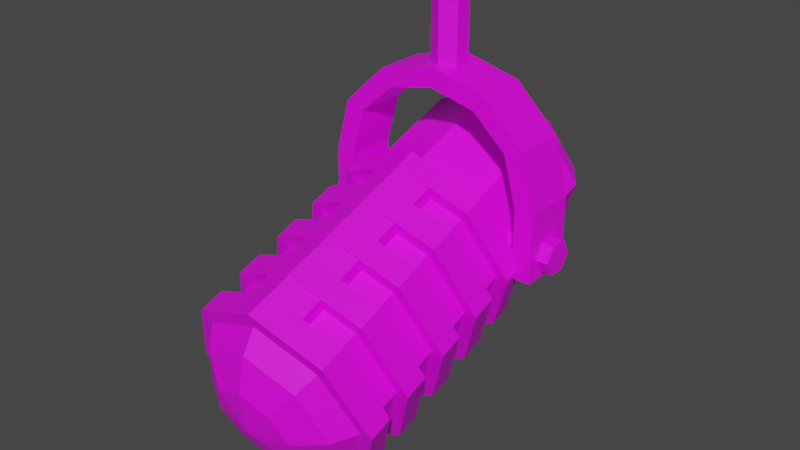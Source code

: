# Source: Microphone.blend  (saved by Blender 3.4.6; exported with 4.5.12 LTS)
import bpy
from mathutils import Matrix  # noqa: F401  (used for matrix-valued properties, if any)

bpy.ops.wm.read_factory_settings(use_empty=True)
scene = bpy.context.scene
scene.name = 'Scene'

# ---- collections
col_collection = bpy.data.collections.new('Collection'); scene.collection.children.link(col_collection)

# ---- images (referenced by path relative to the original .blend; pixels are not part of the script)
import os
ASSET_DIR = os.environ.get("B2B_ASSET_DIR", "")  # directory of the original .blend (textures are referenced by path, not embedded)
HERE = os.path.dirname(os.path.abspath(__file__))  # packed textures are extracted next to this script under _unpacked/

def load_image(name, relpath, width, height, colorspace="sRGB"):
    """Load a texture the original file referenced (path relative to the .blend, or extracted next to this script)."""
    p = next((c for c in (os.path.join(HERE, relpath), os.path.join(ASSET_DIR, relpath)) if relpath and os.path.exists(c)), "")
    if p:
        img = bpy.data.images.load(p, check_existing=True)
        img.name = name
    else:  # same state as the original file: an image datablock whose file is absent (Cycles renders it pink)
        img = bpy.data.images.new(name, width, height)
        img.source = "FILE"
        img.filepath = "//" + (relpath or name)
    img.colorspace_settings.name = colorspace
    return img
img_microphone_psd = load_image('Microphone.psd', 'Microphone.psd', 1024, 1024, 'sRGB')

# ---- materials (node trees are filled in below, after node groups)
mat_material = bpy.data.materials.new('Material')
mat_material.use_transparent_shadow = False

# ---- material node trees
mat_material.use_nodes = True; mat_material.node_tree.nodes.clear()
_N = mat_material.node_tree.nodes; _L = mat_material.node_tree.links
n0 = _N.new('ShaderNodeBsdfPrincipled'); n0.name = 'Principled BSDF'; n0.location = (10, 300)
n0.distribution = 'GGX'
n0.subsurface_method = 'RANDOM_WALK_SKIN'
n0.inputs[3].default_value = 1.45
n0.inputs[27].default_value = (0.0, 0.0, 0.0, 1.0)
n0.inputs[28].default_value = 1.0
n1 = _N.new('ShaderNodeOutputMaterial'); n1.name = 'Material Output'; n1.location = (300, 300)
n2 = _N.new('ShaderNodeTexImage'); n2.name = 'Image Texture'; n2.location = (-280, 280)
n2.image = img_microphone_psd
_L.new(n0.outputs[0], n1.inputs[0])
_L.new(n2.outputs[0], n0.inputs[0])
n1.is_active_output = True

# ---- world
world_world = bpy.data.worlds.new('World'); scene.world = world_world
world_world.use_nodes = True; world_world.node_tree.nodes.clear()
_N = world_world.node_tree.nodes; _L = world_world.node_tree.links
n0 = _N.new('ShaderNodeOutputWorld'); n0.name = 'World Output'; n0.location = (300, 300)
n1 = _N.new('ShaderNodeBackground'); n1.name = 'Background'; n1.location = (10, 300)
n1.inputs[0].default_value = (0.05088, 0.05088, 0.05088, 1.0)
_L.new(n1.outputs[0], n0.inputs[0])
n0.is_active_output = True
world_world.color = (0.05088, 0.05088, 0.05088)
world_world.use_sun_shadow = False
world_world.sun_shadow_jitter_overblur = 0.0

# ---- meshes
me_cylinder_002 = bpy.data.meshes.new('Cylinder.002')
me_cylinder_002.from_pydata([(-4.805e-16, 3.584, -2.255), (3.622e-15, -14.89, -5.692), (3.614, 4.084, -2.995), (3.614, -14.39, -6.432), (5.111, 5.291, -4.783), (5.111, -13.18, -8.219), (3.614, 6.499, -6.57), (3.614, -11.98, -10.01), (-3.508e-15, 6.999, -7.31), (5.941e-16, -11.48, -10.75), (-3.614, 6.499, -6.57), (-3.614, -11.98, -10.01), (-5.111, 5.291, -4.783), (-5.111, -13.18, -8.219), (-3.614, 4.084, -2.995), (-3.614, -14.39, -6.432), (9.331e-16, -2.783, -3.439), (3.614, -2.282, -4.18), (5.111, -1.075, -5.967), (3.614, 0.1322, -7.754), (-2.095e-15, 0.6323, -8.494), (-3.614, 0.1322, -7.754), (-5.111, -1.075, -5.967), (-3.614, -2.282, -4.18), (1.206e-15, -4.011, -3.668), (3.614, -3.511, -4.408), (5.111, -2.304, -6.195), (3.614, -1.096, -7.983), (-1.822e-15, -0.5963, -8.723), (-3.614, -1.096, -7.983), (-5.111, -2.304, -6.195), (-3.614, -3.511, -4.408), (1.491e-15, -5.295, -3.907), (3.614, -4.795, -4.647), (5.111, -3.587, -6.434), (3.614, -2.38, -8.221), (-1.537e-15, -1.88, -8.962), (-3.614, -2.38, -8.221), (-5.111, -3.587, -6.434), (-3.614, -4.795, -4.647), (1.808e-15, -6.723, -4.172), (3.614, -6.223, -4.913), (5.111, -5.016, -6.7), (3.614, -3.809, -8.487), (-1.22e-15, -3.309, -9.227), (-3.614, -3.809, -8.487), (-5.111, -5.016, -6.7), (-3.614, -6.223, -4.913), (2.106e-15, -8.066, -4.422), (3.614, -7.566, -5.162), (5.111, -6.359, -6.95), (3.614, -5.151, -8.737), (-9.215e-16, -4.651, -9.477), (-3.614, -5.151, -8.737), (-5.111, -6.359, -6.95), (-3.614, -7.566, -5.162), (2.409e-15, -9.431, -4.676), (3.614, -8.931, -5.416), (5.111, -7.724, -7.204), (3.614, -6.517, -8.991), (-6.183e-16, -6.017, -9.731), (-3.614, -6.517, -8.991), (-5.111, -7.724, -7.204), (-3.614, -8.931, -5.416), (2.719e-15, -10.82, -4.935), (3.614, -10.32, -5.675), (5.111, -9.118, -7.463), (3.614, -7.91, -9.25), (-3.089e-16, -7.41, -9.99), (-3.614, -7.91, -9.25), (-5.111, -9.118, -7.463), (-3.614, -10.32, -5.675), (3.024e-15, -12.2, -5.191), (3.614, -11.7, -5.931), (5.111, -10.49, -7.719), (3.614, -9.286, -9.506), (-3.326e-18, -8.786, -10.25), (-3.614, -9.286, -9.506), (-5.111, -10.49, -7.719), (-3.614, -11.7, -5.931), (3.317e-15, -13.52, -5.436), (3.614, -13.02, -6.177), (5.111, -11.81, -7.964), (3.614, -10.6, -9.751), (2.893e-16, -10.1, -10.49), (-3.614, -10.6, -9.751), (-5.111, -11.81, -7.964), (-3.614, -13.02, -6.177), (1.481e-08, -15.67, -6.356), (2.955, -15.26, -6.961), (4.179, -14.28, -8.422), (2.955, -13.29, -9.884), (1.481e-08, -12.88, -10.49), (-2.955, -13.29, -9.884), (-4.179, -14.28, -8.422), (-2.955, -15.26, -6.961), (2.433e-08, -16.12, -7.392), (1.746, -15.88, -7.749), (2.469, -15.3, -8.613), (1.746, -14.72, -9.476), (2.433e-08, -14.48, -9.834), (-1.746, -14.72, -9.476), (-2.469, -15.3, -8.613), (-1.746, -15.88, -7.749), (5.288e-13, -15.74, -8.695), (1.14e-05, -15.74, -8.695), (1.613e-05, -15.74, -8.695), (1.14e-05, -15.74, -8.695), (5.288e-13, -15.74, -8.695), (-1.14e-05, -15.74, -8.695), (-1.613e-05, -15.74, -8.695), (-1.14e-05, -15.74, -8.695), (2.543e-09, 5.01, -2.47), (3.003, 5.426, -3.086), (4.248, 6.429, -4.571), (3.003, 7.433, -6.056), (2.543e-09, 7.849, -6.672), (-3.003, 7.433, -6.056), (-4.248, 6.429, -4.571), (-3.003, 5.426, -3.086), (8.406e-08, 7.234, -3.783), (0.8113, 7.346, -3.949), (1.147, 7.617, -4.35), (0.8113, 7.888, -4.751), (8.406e-08, 8.0, -4.918), (-0.8113, 7.888, -4.751), (-1.147, 7.617, -4.35), (-0.8113, 7.346, -3.949), (1.404e-07, 7.781, -4.32), (-2.434e-07, 7.781, -4.32), (-4.024e-07, 7.781, -4.32), (-2.434e-07, 7.781, -4.32), (1.404e-07, 7.781, -4.32), (5.242e-07, 7.781, -4.32), (6.832e-07, 7.781, -4.32), (5.242e-07, 7.781, -4.32), (4.136, -14.59, -6.133), (1.652e-09, -15.18, -5.268), (1.652e-09, -13.8, -5.013), (5.85, -13.18, -8.219), (4.136, -11.78, -10.31), (1.652e-09, -11.19, -11.17), (-4.136, -11.78, -10.31), (-5.85, -13.18, -8.219), (-4.136, -14.59, -6.133), (4.136, -3.713, -4.109), (4.136, -2.485, -3.88), (5.85, -2.304, -6.195), (5.85, -1.075, -5.967), (4.136, -0.8942, -8.282), (4.136, 0.3343, -8.053), (1.652e-09, -0.3104, -9.146), (1.652e-09, 0.9182, -8.918), (-4.136, -0.8942, -8.282), (-4.136, 0.3343, -8.053), (-5.85, -2.304, -6.195), (-5.85, -1.075, -5.967), (-4.136, -3.713, -4.109), (-4.136, -2.485, -3.88), (1.652e-09, -3.068, -3.016), (1.652e-09, -4.297, -3.244), (4.136, -6.425, -4.613), (4.136, -4.997, -4.348), (5.85, -5.016, -6.7), (5.85, -3.587, -6.434), (4.136, -3.606, -8.786), (4.136, -2.178, -8.521), (1.652e-09, -3.023, -9.651), (1.652e-09, -1.594, -9.385), (-4.136, -3.606, -8.786), (-4.136, -2.178, -8.521), (-5.85, -5.016, -6.7), (-5.85, -3.587, -6.434), (-4.136, -6.425, -4.613), (-4.136, -4.997, -4.348), (1.652e-09, -5.581, -3.483), (1.652e-09, -7.009, -3.749), (4.136, -9.133, -5.117), (4.136, -7.768, -4.863), (5.85, -7.724, -7.204), (5.85, -6.359, -6.95), (4.136, -6.314, -9.29), (4.136, -4.949, -9.036), (1.652e-09, -5.731, -10.15), (1.652e-09, -4.365, -9.9), (-4.136, -6.314, -9.29), (-4.136, -4.949, -9.036), (-5.85, -7.724, -7.204), (-5.85, -6.359, -6.95), (-4.136, -9.133, -5.117), (-4.136, -7.768, -4.863), (1.652e-09, -8.352, -3.999), (1.652e-09, -9.717, -4.253), (4.136, -11.9, -5.632), (4.136, -10.53, -5.376), (5.85, -10.49, -7.719), (5.85, -9.118, -7.463), (4.136, -9.084, -9.805), (4.136, -7.708, -9.549), (1.652e-09, -8.5, -10.67), (1.652e-09, -7.124, -10.41), (-4.136, -9.084, -9.805), (-4.136, -7.708, -9.549), (-5.85, -10.49, -7.719), (-5.85, -9.118, -7.463), (-4.136, -11.9, -5.632), (-4.136, -10.53, -5.376), (1.652e-09, -11.11, -4.512), (1.652e-09, -12.49, -4.768), (4.136, -13.22, -5.877), (5.85, -11.81, -7.964), (4.136, -10.4, -10.05), (1.652e-09, -9.818, -10.91), (-4.136, -10.4, -10.05), (-5.85, -11.81, -7.964), (-4.136, -13.22, -5.877), (1.807, 6.749, -6.94), (1.807, -11.73, -10.38), (1.807, 0.3822, -8.124), (1.807, -0.8463, -8.353), (1.807, -2.13, -8.592), (1.807, -3.559, -8.857), (1.807, -4.901, -9.107), (1.807, -6.267, -9.361), (1.807, -7.66, -9.62), (1.807, -9.036, -9.876), (1.807, -10.35, -10.12), (1.477, -13.08, -10.19), (0.8728, -14.6, -9.655), (5.702e-06, -15.74, -8.695), (1.502, 7.641, -6.364), (0.4057, 7.944, -4.835), (-5.15e-08, 7.781, -4.32), (2.068, -11.48, -10.74), (2.068, 0.6263, -8.486), (2.068, -0.6023, -8.714), (2.068, -1.886, -8.953), (2.068, -3.315, -9.219), (2.068, -4.657, -9.468), (2.068, -6.023, -9.722), (2.068, -7.416, -9.981), (2.068, -8.792, -10.24), (2.068, -10.11, -10.48), (-1.807, 6.749, -6.94), (-1.807, -11.73, -10.38), (-1.807, 0.3822, -8.124), (-1.807, -0.8463, -8.353), (-1.807, -2.13, -8.592), (-1.807, -3.559, -8.857), (-1.807, -4.901, -9.107), (-1.807, -6.267, -9.361), (-1.807, -7.66, -9.62), (-1.807, -9.036, -9.876), (-1.807, -10.35, -10.12), (-1.477, -13.08, -10.19), (-0.8728, -14.6, -9.655), (-5.702e-06, -15.74, -8.695), (-1.502, 7.641, -6.364), (-0.4057, 7.944, -4.835), (3.323e-07, 7.781, -4.32), (-2.068, -11.48, -10.74), (-2.068, 0.6263, -8.486), (-2.068, -0.6023, -8.714), (-2.068, -1.886, -8.953), (-2.068, -3.315, -9.219), (-2.068, -4.657, -9.468), (-2.068, -6.023, -9.722), (-2.068, -7.416, -9.981), (-2.068, -8.792, -10.24), (-2.068, -10.11, -10.48), (-1.807, 3.834, -2.625), (-1.807, -14.64, -6.062), (-1.807, -2.532, -3.809), (-1.807, -3.761, -4.038), (-1.807, -5.045, -4.277), (-1.807, -6.473, -4.542), (-1.807, -7.816, -4.792), (-1.807, -9.181, -5.046), (-1.807, -10.57, -5.305), (-1.807, -11.95, -5.561), (-1.807, -13.27, -5.806), (-1.477, -15.47, -6.658), (-0.8728, -16.0, -7.57), (-5.702e-06, -15.74, -8.695), (-1.502, 5.218, -2.778), (-0.4057, 7.29, -3.866), (3.323e-07, 7.781, -4.32), (-2.068, -14.89, -5.7), (-2.068, -2.777, -3.448), (-2.068, -4.005, -3.677), (-2.068, -5.289, -3.915), (-2.068, -6.717, -4.181), (-2.068, -8.06, -4.431), (-2.068, -9.425, -4.685), (-2.068, -10.82, -4.944), (-2.068, -12.2, -5.2), (-2.068, -13.51, -5.445), (1.807, 3.834, -2.625), (1.807, -14.64, -6.062), (1.807, -2.532, -3.809), (1.807, -3.761, -4.038), (1.807, -5.045, -4.277), (1.807, -6.473, -4.542), (1.807, -7.816, -4.792), (1.807, -9.181, -5.046), (1.807, -10.57, -5.305), (1.807, -11.95, -5.561), (1.807, -13.27, -5.806), (1.477, -15.47, -6.658), (0.8728, -16.0, -7.57), (5.702e-06, -15.74, -8.695), (1.502, 5.218, -2.778), (0.4057, 7.29, -3.866), (-5.15e-08, 7.781, -4.32), (2.068, -14.89, -5.7), (2.068, -2.777, -3.448), (2.068, -4.005, -3.677), (2.068, -5.289, -3.915), (2.068, -6.717, -4.181), (2.068, -8.06, -4.431), (2.068, -9.425, -4.685), (2.068, -10.82, -4.944), (2.068, -12.2, -5.2), (2.068, -13.51, -5.445), (-1.777e-15, -1.609, -9.363), (-2.062e-15, -0.3255, -9.124), (-1.807, -3.992, -3.696), (1.446e-15, -4.282, -3.267), (1.807, -0.6152, -8.695), (1.731e-15, -5.566, -3.506), (-1.807, -5.276, -3.935), (1.807, -1.899, -8.934), (-1.162e-15, -4.381, -9.878), (-1.46e-15, -3.038, -9.628), (-1.807, -6.704, -4.2), (2.048e-15, -6.994, -3.771), (1.807, -3.327, -9.199), (2.346e-15, -8.337, -4.021), (-1.807, -8.047, -4.45), (1.807, -4.67, -9.449), (-5.49e-16, -7.139, -10.39), (-8.585e-16, -5.746, -10.13), (-1.807, -9.412, -4.704), (2.65e-15, -9.702, -4.275), (1.807, -6.035, -9.703), (2.959e-15, -11.1, -4.534), (-1.807, -10.81, -4.963), (1.807, -7.429, -9.962), (4.92e-17, -9.833, -10.89), (-2.434e-16, -8.516, -10.65), (-1.807, -12.18, -5.219), (3.265e-15, -12.47, -4.79), (1.807, -8.805, -10.22), (3.557e-15, -13.79, -5.035), (-1.807, -13.5, -5.464), (1.807, -10.12, -10.46), (-1.807, -0.6152, -8.695), (-1.807, -1.899, -8.934), (-1.807, -3.327, -9.199), (-1.807, -4.67, -9.449), (-1.807, -6.035, -9.703), (-1.807, -7.429, -9.962), (-1.807, -8.805, -10.22), (-1.807, -10.12, -10.46), (1.807, -3.992, -3.696), (1.807, -5.276, -3.935), (1.807, -6.704, -4.2), (1.807, -8.047, -4.45), (1.807, -9.412, -4.704), (1.807, -10.81, -4.963), (1.807, -12.18, -5.219), (1.807, -13.5, -5.464), (2.748, -1.544, -1.714), (3.341, -1.544, -1.191), (2.748, 1.544, -1.714), (3.341, 1.544, -1.191), (0.0, 1.544, -1.377), (0.0, 1.544, -0.7683), (0.0, -1.544, -1.377), (0.0, -1.544, -0.7683), (4.787, -1.544, -2.671), (5.888, -1.544, -2.481), (4.787, 1.544, -2.671), (5.888, 1.544, -2.481), (5.573, -1.544, -4.182), (6.732, -1.544, -4.168), (5.573, 1.544, -4.182), (6.732, 1.544, -4.168), (5.573, -1.544, -6.303), (6.732, -1.544, -6.29), (5.573, 1.544, -6.303), (6.732, 1.544, -6.29), (-2.748, -1.544, -1.714), (-3.341, -1.544, -1.191), (-2.748, 1.544, -1.714), (-3.341, 1.544, -1.191), (-4.787, -1.544, -2.671), (-5.888, -1.544, -2.481), (-4.787, 1.544, -2.671), (-5.888, 1.544, -2.481), (-5.573, -1.544, -4.182), (-6.732, -1.544, -4.168), (-5.573, 1.544, -4.182), (-6.732, 1.544, -4.168), (-5.573, -1.544, -6.303), (-6.732, -1.544, -6.29), (-5.573, 1.544, -6.303), (-6.732, 1.544, -6.29), (-7.427, 0.9927, -5.666), (7.427, 0.9927, -5.666), (-7.427, 0.4964, -6.117), (7.427, 0.4964, -6.117), (-7.427, -0.4964, -6.117), (7.427, -0.4964, -6.117), (-7.427, -0.9927, -5.666), (7.427, -0.9927, -5.666), (-7.427, -0.4964, -5.214), (7.427, -0.4964, -5.214), (-7.427, 0.4964, -5.214), (7.427, 0.4964, -5.214), (0.0, 1.0, -1.0), (0.0, 1.0, 1.0), (0.866, 0.5, -1.0), (0.866, 0.5, 1.0), (0.866, -0.5, -1.0), (0.866, -0.5, 1.0), (0.0, -1.0, -1.0), (0.0, -1.0, 1.0), (-0.866, -0.5, -1.0), (-0.866, -0.5, 1.0), (-0.866, 0.5, -1.0), (-0.866, 0.5, 1.0)], [], [(303, 48, 191, 319), (71, 70, 204, 206), (29, 30, 155, 153), (50, 49, 178, 180), (278, 71, 206, 294), (271, 1, 137, 287), (7, 5, 90, 91), (30, 31, 157, 155), (51, 50, 180, 182), (216, 8, 116, 230), (270, 272, 16, 0), (12, 22, 23, 14), (10, 21, 22, 12), (243, 245, 21, 10), (216, 218, 20, 8), (4, 18, 19, 6), (2, 17, 18, 4), (297, 299, 17, 2), (273, 24, 160, 289), (222, 51, 182, 238), (249, 52, 184, 265), (13, 15, 144, 143), (306, 73, 193, 322), (54, 53, 186, 188), (73, 74, 195, 193), (301, 32, 175, 317), (278, 64, 345, 346), (30, 38, 39, 31), (29, 37, 38, 30), (246, 247, 37, 29), (222, 52, 332, 339), (26, 34, 35, 27), (25, 33, 34, 26), (300, 301, 33, 25), (55, 54, 188, 190), (74, 75, 197, 195), (34, 33, 162, 164), (276, 55, 190, 292), (11, 13, 143, 142), (225, 76, 199, 241), (35, 34, 164, 166), (252, 77, 201, 268), (56, 277, 342, 343), (46, 54, 55, 47), (45, 53, 54, 46), (248, 249, 53, 45), (84, 253, 363, 348), (42, 50, 51, 43), (41, 49, 50, 42), (302, 303, 49, 41), (220, 35, 166, 236), (77, 78, 203, 201), (247, 36, 168, 263), (304, 57, 177, 320), (244, 11, 142, 260), (78, 79, 205, 203), (38, 37, 170, 172), (57, 58, 179, 177), (247, 246, 356, 357), (62, 70, 71, 63), (61, 69, 70, 62), (250, 251, 69, 61), (219, 220, 331, 328), (58, 66, 67, 59), (57, 65, 66, 58), (304, 305, 65, 57), (279, 72, 208, 295), (299, 16, 159, 315), (39, 38, 172, 174), (58, 59, 181, 179), (18, 17, 146, 148), (274, 39, 174, 290), (223, 60, 183, 239), (217, 9, 141, 233), (252, 76, 349, 362), (78, 86, 87, 79), (77, 85, 86, 78), (252, 253, 85, 77), (44, 221, 336, 333), (74, 82, 83, 75), (73, 81, 82, 74), (306, 307, 81, 73), (281, 95, 103, 282), (13, 11, 93, 94), (217, 7, 91, 227), (15, 13, 94, 95), (5, 3, 89, 90), (244, 9, 92, 254), (271, 15, 95, 281), (298, 1, 88, 308), (255, 100, 108, 256), (94, 93, 101, 102), (227, 91, 99, 228), (90, 89, 97, 98), (95, 94, 102, 103), (254, 92, 100, 255), (91, 90, 98, 99), (308, 88, 96, 309), (105, 310, 104, 283, 111, 110, 109, 256, 108, 229, 107, 106), (99, 98, 106, 107), (309, 96, 104, 310), (282, 103, 111, 283), (102, 101, 109, 110), (228, 99, 107, 229), (98, 97, 105, 106), (103, 102, 110, 111), (230, 116, 124, 231), (12, 14, 119, 118), (2, 4, 114, 113), (243, 10, 117, 257), (270, 0, 112, 284), (297, 2, 113, 311), (4, 6, 115, 114), (10, 12, 118, 117), (285, 120, 128, 286), (113, 114, 122, 121), (118, 119, 127, 126), (257, 117, 125, 258), (114, 115, 123, 122), (311, 113, 121, 312), (284, 112, 120, 285), (117, 118, 126, 125), (128, 313, 129, 130, 131, 232, 132, 259, 133, 134, 135, 286), (125, 126, 134, 133), (231, 124, 132, 232), (121, 122, 130, 129), (126, 127, 135, 134), (258, 125, 133, 259), (122, 123, 131, 130), (312, 121, 129, 313), (323, 314, 136, 209), (209, 136, 139, 210), (210, 139, 140, 211), (242, 233, 141, 212), (269, 260, 142, 213), (213, 142, 143, 214), (214, 143, 144, 215), (296, 287, 137, 138), (288, 289, 160, 159), (156, 155, 157, 158), (154, 153, 155, 156), (261, 262, 153, 154), (234, 235, 151, 152), (148, 147, 149, 150), (146, 145, 147, 148), (315, 316, 145, 146), (290, 291, 176, 175), (172, 171, 173, 174), (170, 169, 171, 172), (263, 264, 169, 170), (236, 237, 167, 168), (164, 163, 165, 166), (162, 161, 163, 164), (317, 318, 161, 162), (292, 293, 192, 191), (188, 187, 189, 190), (186, 185, 187, 188), (265, 266, 185, 186), (238, 239, 183, 184), (180, 179, 181, 182), (178, 177, 179, 180), (319, 320, 177, 178), (294, 295, 208, 207), (204, 203, 205, 206), (202, 201, 203, 204), (267, 268, 201, 202), (240, 241, 199, 200), (196, 195, 197, 198), (194, 193, 195, 196), (321, 322, 193, 194), (246, 29, 153, 262), (70, 69, 202, 204), (219, 28, 151, 235), (251, 68, 200, 267), (26, 27, 149, 147), (224, 67, 198, 240), (298, 3, 136, 314), (275, 40, 176, 291), (25, 26, 147, 145), (67, 66, 196, 198), (46, 47, 173, 171), (300, 25, 145, 316), (280, 87, 215, 296), (66, 65, 194, 196), (45, 46, 171, 169), (87, 86, 214, 215), (305, 64, 207, 321), (248, 45, 169, 264), (86, 85, 213, 214), (3, 5, 139, 136), (221, 44, 167, 237), (253, 84, 212, 269), (272, 23, 158, 288), (42, 43, 165, 163), (226, 83, 211, 242), (23, 22, 156, 158), (277, 56, 192, 293), (41, 42, 163, 161), (83, 82, 210, 211), (22, 21, 154, 156), (5, 7, 140, 139), (62, 63, 189, 187), (302, 41, 161, 318), (82, 81, 209, 210), (245, 20, 152, 261), (61, 62, 187, 185), (307, 80, 138, 323), (218, 19, 150, 234), (250, 61, 185, 266), (19, 18, 148, 150), (20, 218, 234, 152), (84, 226, 242, 212), (43, 221, 237, 165), (68, 224, 240, 200), (27, 219, 235, 149), (198, 197, 241, 240), (182, 181, 239, 238), (166, 165, 237, 236), (150, 149, 235, 234), (211, 140, 233, 242), (123, 231, 232, 131), (115, 230, 231, 123), (100, 228, 229, 108), (92, 227, 228, 100), (9, 217, 227, 92), (75, 83, 226, 225), (7, 217, 233, 140), (59, 223, 239, 181), (59, 67, 224, 223), (36, 220, 236, 168), (43, 51, 222, 221), (75, 225, 241, 197), (27, 35, 220, 219), (52, 222, 238, 184), (6, 19, 218, 216), (6, 216, 230, 115), (60, 250, 266, 183), (21, 245, 261, 154), (85, 253, 269, 213), (44, 248, 264, 167), (69, 251, 267, 202), (28, 246, 262, 151), (200, 199, 268, 267), (184, 183, 266, 265), (168, 167, 264, 263), (152, 151, 262, 261), (212, 141, 260, 269), (124, 258, 259, 132), (116, 257, 258, 124), (8, 243, 257, 116), (93, 254, 255, 101), (101, 255, 256, 109), (11, 244, 254, 93), (80, 307, 371, 353), (226, 84, 348, 355), (9, 244, 260, 141), (37, 247, 263, 170), (68, 251, 361, 340), (76, 252, 268, 199), (249, 248, 358, 359), (53, 249, 265, 186), (8, 20, 245, 243), (63, 277, 293, 189), (16, 272, 288, 159), (80, 280, 296, 138), (47, 275, 291, 173), (206, 205, 295, 294), (190, 189, 293, 292), (174, 173, 291, 290), (158, 157, 289, 288), (215, 144, 287, 296), (119, 284, 285, 127), (127, 285, 286, 135), (14, 270, 284, 119), (96, 282, 283, 104), (1, 271, 281, 88), (88, 281, 282, 96), (79, 87, 280, 279), (32, 274, 290, 175), (79, 279, 295, 205), (63, 71, 278, 277), (47, 55, 276, 275), (48, 276, 292, 191), (31, 39, 274, 273), (31, 273, 289, 157), (14, 23, 272, 270), (15, 271, 287, 144), (64, 278, 294, 207), (81, 307, 323, 209), (40, 302, 318, 176), (65, 305, 321, 194), (24, 300, 316, 160), (1, 298, 314, 137), (207, 208, 322, 321), (191, 192, 320, 319), (175, 176, 318, 317), (159, 160, 316, 315), (138, 137, 314, 323), (120, 312, 313, 128), (112, 311, 312, 120), (0, 297, 311, 112), (97, 309, 310, 105), (89, 308, 309, 97), (3, 298, 308, 89), (306, 72, 351, 370), (17, 299, 315, 146), (276, 48, 337, 338), (56, 304, 320, 192), (221, 222, 339, 336), (273, 274, 330, 326), (33, 301, 317, 162), (72, 306, 322, 208), (0, 16, 299, 297), (49, 303, 319, 178), (326, 330, 329, 327), (328, 331, 324, 325), (334, 338, 337, 335), (336, 339, 332, 333), (342, 346, 345, 343), (344, 347, 340, 341), (350, 354, 353, 351), (352, 355, 348, 349), (349, 348, 363, 362), (341, 340, 361, 360), (333, 332, 359, 358), (325, 324, 357, 356), (351, 353, 371, 370), (343, 345, 369, 368), (335, 337, 367, 366), (327, 329, 365, 364), (24, 273, 326, 327), (60, 223, 344, 341), (279, 280, 354, 350), (307, 306, 370, 371), (300, 24, 327, 364), (72, 279, 350, 351), (225, 226, 355, 352), (274, 32, 329, 330), (32, 301, 365, 329), (246, 28, 325, 356), (224, 68, 340, 347), (305, 304, 368, 369), (302, 40, 335, 366), (253, 252, 362, 363), (28, 219, 328, 325), (36, 247, 357, 324), (277, 278, 346, 342), (280, 80, 353, 354), (48, 303, 367, 337), (251, 250, 360, 361), (248, 44, 333, 358), (40, 275, 334, 335), (275, 276, 338, 334), (223, 224, 347, 344), (303, 302, 366, 367), (304, 56, 343, 368), (52, 249, 359, 332), (76, 225, 352, 349), (220, 36, 324, 331), (301, 300, 364, 365), (64, 305, 369, 345), (250, 60, 341, 360), (376, 377, 375, 374), (375, 373, 381, 383), (376, 374, 372, 378), (375, 377, 379, 373), (372, 373, 379, 378), (383, 381, 385, 387), (374, 375, 383, 382), (373, 372, 380, 381), (372, 374, 382, 380), (385, 384, 388, 389), (382, 383, 387, 386), (381, 380, 384, 385), (380, 382, 386, 384), (390, 391, 389, 388), (384, 386, 390, 388), (387, 385, 389, 391), (386, 387, 391, 390), (376, 394, 395, 377), (395, 399, 397, 393), (376, 378, 392, 394), (395, 393, 379, 377), (392, 378, 379, 393), (399, 403, 401, 397), (394, 398, 399, 395), (393, 397, 396, 392), (392, 396, 398, 394), (401, 405, 404, 400), (398, 402, 403, 399), (397, 401, 400, 396), (396, 400, 402, 398), (406, 404, 405, 407), (400, 404, 406, 402), (403, 407, 405, 401), (402, 406, 407, 403), (408, 409, 411, 410), (410, 411, 413, 412), (412, 413, 415, 414), (414, 415, 417, 416), (411, 409, 419, 417, 415, 413), (416, 417, 419, 418), (418, 419, 409, 408), (408, 410, 412, 414, 416, 418), (420, 421, 423, 422), (422, 423, 425, 424), (424, 425, 427, 426), (426, 427, 429, 428), (423, 421, 431, 429, 427, 425), (428, 429, 431, 430), (430, 431, 421, 420), (420, 422, 424, 426, 428, 430)])
_uv = me_cylinder_002.uv_layers.new(name='UVMap')
_uv.uv.foreach_set('vector', [0.3168, 0.8771, 0.3162, 0.8788, 0.3155, 0.8807, 0.3162, 0.8787, 0.3107, 0.873, 0.3136, 0.8648, 0.3136, 0.8648, 0.3102, 0.8744, 0.333, 0.8624, 0.3301, 0.8706, 0.3301, 0.8706, 0.3335, 0.861, 0.3203, 0.8671, 0.3174, 0.8754, 0.3169, 0.8767, 0.3203, 0.8671, 0.3101, 0.8747, 0.3107, 0.873, 0.3102, 0.8744, 0.3095, 0.8764, 0.3003, 0.8712, 0.2997, 0.8729, 0.299, 0.8749, 0.2997, 0.8729, 0.3283, 0.6842, 0.325, 0.6935, 0.322, 0.6924, 0.3247, 0.6848, 0.3301, 0.8706, 0.3272, 0.8788, 0.3267, 0.8802, 0.3301, 0.8706, 0.3232, 0.8589, 0.3203, 0.8671, 0.3203, 0.8671, 0.3237, 0.8575, 0.3425, 0.6934, 0.3434, 0.6908, 0.3465, 0.6953, 0.3458, 0.6974, 0.3317, 0.7237, 0.3082, 0.7154, 0.3073, 0.718, 0.3308, 0.7263, 0.3371, 0.7085, 0.3136, 0.7002, 0.3092, 0.7128, 0.3326, 0.7211, 0.3415, 0.696, 0.3181, 0.6877, 0.3136, 0.7002, 0.3371, 0.7085, 0.3425, 0.6934, 0.319, 0.6851, 0.3181, 0.6877, 0.3415, 0.696, 0.3425, 0.6934, 0.319, 0.6851, 0.3199, 0.6825, 0.3434, 0.6908, 0.3371, 0.7085, 0.3136, 0.7002, 0.3181, 0.6877, 0.3415, 0.696, 0.3326, 0.7211, 0.3092, 0.7128, 0.3136, 0.7002, 0.3371, 0.7085, 0.3317, 0.7237, 0.3082, 0.7154, 0.3092, 0.7128, 0.3326, 0.7211, 0.3266, 0.8805, 0.326, 0.8822, 0.3253, 0.8842, 0.326, 0.8822, 0.3238, 0.8572, 0.3232, 0.8589, 0.3237, 0.8575, 0.3244, 0.8555, 0.3238, 0.8572, 0.3244, 0.8555, 0.3251, 0.8535, 0.3244, 0.8555, 0.3038, 0.8613, 0.3009, 0.8695, 0.3004, 0.8709, 0.3038, 0.8613, 0.3068, 0.8735, 0.3074, 0.8718, 0.3069, 0.8732, 0.3062, 0.8752, 0.3203, 0.8671, 0.3232, 0.8589, 0.3237, 0.8575, 0.3203, 0.8671, 0.3074, 0.8718, 0.3103, 0.8636, 0.3103, 0.8636, 0.3069, 0.8732, 0.3235, 0.8794, 0.3229, 0.8811, 0.3222, 0.8831, 0.3229, 0.8811, 0.3101, 0.8747, 0.3095, 0.8764, 0.3089, 0.8782, 0.3096, 0.8763, 0.1744, 0.891, 0.171, 0.8898, 0.1678, 0.8988, 0.1712, 0.9, 0.1776, 0.8819, 0.1742, 0.8807, 0.171, 0.8898, 0.1744, 0.891, 0.1783, 0.88, 0.1749, 0.8788, 0.1742, 0.8807, 0.1776, 0.8819, 0.3238, 0.8572, 0.3244, 0.8555, 0.3251, 0.8536, 0.3244, 0.8556, 0.1744, 0.891, 0.171, 0.8898, 0.1742, 0.8807, 0.1776, 0.8819, 0.1712, 0.9, 0.1678, 0.8988, 0.171, 0.8898, 0.1744, 0.891, 0.1705, 0.9019, 0.1671, 0.9007, 0.1678, 0.8988, 0.1712, 0.9, 0.3174, 0.8754, 0.3203, 0.8671, 0.3203, 0.8671, 0.3169, 0.8767, 0.3103, 0.8636, 0.3132, 0.8553, 0.3137, 0.854, 0.3103, 0.8636, 0.327, 0.8695, 0.3241, 0.8777, 0.3236, 0.8791, 0.327, 0.8695, 0.3168, 0.8771, 0.3174, 0.8754, 0.3169, 0.8767, 0.3162, 0.8787, 0.3067, 0.853, 0.3038, 0.8613, 0.3038, 0.8613, 0.3072, 0.8517, 0.3138, 0.8536, 0.3144, 0.8519, 0.3151, 0.85, 0.3144, 0.852, 0.3299, 0.8613, 0.327, 0.8695, 0.327, 0.8695, 0.3304, 0.8599, 0.3138, 0.8536, 0.3132, 0.8553, 0.3137, 0.854, 0.3144, 0.852, 0.3129, 0.8776, 0.3135, 0.8759, 0.3129, 0.8775, 0.3122, 0.8794, 0.1672, 0.8884, 0.1636, 0.8871, 0.1604, 0.8962, 0.164, 0.8975, 0.1704, 0.8793, 0.1668, 0.8781, 0.1636, 0.8871, 0.1672, 0.8884, 0.1711, 0.8775, 0.1675, 0.8762, 0.1668, 0.8781, 0.1704, 0.8793, 0.3113, 0.8508, 0.3107, 0.8525, 0.3112, 0.8509, 0.3119, 0.849, 0.1672, 0.8884, 0.1636, 0.8871, 0.1668, 0.8781, 0.1704, 0.8793, 0.164, 0.8975, 0.1604, 0.8962, 0.1636, 0.8871, 0.1672, 0.8884, 0.1633, 0.8993, 0.1597, 0.8981, 0.1604, 0.8962, 0.164, 0.8975, 0.3305, 0.8596, 0.3299, 0.8613, 0.3304, 0.8599, 0.3311, 0.8579, 0.3132, 0.8553, 0.3103, 0.8636, 0.3103, 0.8636, 0.3137, 0.854, 0.3305, 0.8596, 0.3311, 0.8578, 0.3318, 0.8559, 0.3311, 0.8579, 0.3135, 0.8759, 0.3141, 0.8742, 0.3136, 0.8756, 0.3129, 0.8776, 0.3073, 0.8513, 0.3067, 0.853, 0.3072, 0.8517, 0.3079, 0.8497, 0.3103, 0.8636, 0.3074, 0.8718, 0.3069, 0.8732, 0.3103, 0.8636, 0.327, 0.8695, 0.3299, 0.8613, 0.3304, 0.8599, 0.327, 0.8695, 0.3141, 0.8742, 0.317, 0.8659, 0.317, 0.8659, 0.3136, 0.8756, 0.3305, 0.8596, 0.3336, 0.8607, 0.3342, 0.8591, 0.3311, 0.858, 0.16, 0.8858, 0.1563, 0.8845, 0.1531, 0.8936, 0.1568, 0.8949, 0.1632, 0.8768, 0.1595, 0.8755, 0.1563, 0.8845, 0.16, 0.8858, 0.1639, 0.8749, 0.1602, 0.8736, 0.1595, 0.8755, 0.1632, 0.8768, 0.3336, 0.8607, 0.3305, 0.8596, 0.3311, 0.858, 0.3342, 0.8591, 0.16, 0.8858, 0.1563, 0.8845, 0.1595, 0.8755, 0.1632, 0.8768, 0.1568, 0.8949, 0.1531, 0.8936, 0.1563, 0.8845, 0.16, 0.8858, 0.1561, 0.8968, 0.1524, 0.8955, 0.1531, 0.8936, 0.1568, 0.8949, 0.3068, 0.8735, 0.3062, 0.8752, 0.3055, 0.8772, 0.3062, 0.8752, 0.3296, 0.8816, 0.329, 0.8833, 0.3283, 0.8852, 0.329, 0.8833, 0.3241, 0.8777, 0.327, 0.8695, 0.327, 0.8695, 0.3236, 0.8791, 0.317, 0.8659, 0.3199, 0.8577, 0.3204, 0.8563, 0.317, 0.8659, 0.3331, 0.8716, 0.3302, 0.8799, 0.3297, 0.8813, 0.3331, 0.8716, 0.3235, 0.8794, 0.3241, 0.8777, 0.3236, 0.8791, 0.3229, 0.8811, 0.3205, 0.856, 0.3211, 0.8543, 0.3218, 0.8524, 0.3211, 0.8543, 0.3073, 0.8513, 0.3079, 0.8496, 0.3086, 0.8477, 0.3079, 0.8497, 0.3138, 0.8536, 0.3144, 0.8519, 0.3151, 0.8501, 0.3144, 0.8521, 0.1526, 0.8832, 0.1491, 0.882, 0.1459, 0.8911, 0.1494, 0.8923, 0.1558, 0.8742, 0.1523, 0.8729, 0.1491, 0.882, 0.1526, 0.8832, 0.1565, 0.8723, 0.153, 0.871, 0.1523, 0.8729, 0.1558, 0.8742, 0.3277, 0.8566, 0.3271, 0.8583, 0.3276, 0.8568, 0.3283, 0.8548, 0.1526, 0.8832, 0.1491, 0.882, 0.1523, 0.8729, 0.1558, 0.8742, 0.1494, 0.8923, 0.1459, 0.8911, 0.1491, 0.882, 0.1526, 0.8832, 0.1487, 0.8942, 0.1452, 0.8929, 0.1459, 0.8911, 0.1494, 0.8923, 0.3188, 0.7016, 0.3194, 0.7, 0.3177, 0.6959, 0.3173, 0.6968, 0.325, 0.6935, 0.3283, 0.6842, 0.3247, 0.6848, 0.322, 0.6924, 0.329, 0.6823, 0.3283, 0.6842, 0.3247, 0.6848, 0.3253, 0.6832, 0.3217, 0.7027, 0.325, 0.6935, 0.322, 0.6924, 0.3194, 0.7, 0.325, 0.6935, 0.3217, 0.7027, 0.3194, 0.7, 0.322, 0.6924, 0.329, 0.6823, 0.3297, 0.6803, 0.3258, 0.6817, 0.3253, 0.6832, 0.321, 0.7046, 0.3217, 0.7027, 0.3194, 0.7, 0.3188, 0.7016, 0.321, 0.7046, 0.3204, 0.7066, 0.3182, 0.7031, 0.3188, 0.7016, 0.3212, 0.686, 0.3215, 0.6851, 0.318, 0.691, 0.318, 0.691, 0.322, 0.6924, 0.3247, 0.6848, 0.3208, 0.6869, 0.3193, 0.6914, 0.3253, 0.6832, 0.3247, 0.6848, 0.3208, 0.6869, 0.3212, 0.686, 0.322, 0.6924, 0.3194, 0.7, 0.3177, 0.6959, 0.3193, 0.6914, 0.3194, 0.7, 0.322, 0.6924, 0.3193, 0.6914, 0.3177, 0.6959, 0.3253, 0.6832, 0.3258, 0.6817, 0.3215, 0.6851, 0.3212, 0.686, 0.3247, 0.6848, 0.322, 0.6924, 0.3193, 0.6914, 0.3208, 0.6869, 0.3188, 0.7016, 0.3182, 0.7031, 0.317, 0.6977, 0.3173, 0.6968, 0.318, 0.691, 0.318, 0.691, 0.318, 0.691, 0.318, 0.691, 0.318, 0.691, 0.318, 0.691, 0.318, 0.691, 0.318, 0.691, 0.318, 0.691, 0.318, 0.691, 0.318, 0.691, 0.318, 0.691, 0.3208, 0.6869, 0.3193, 0.6914, 0.318, 0.691, 0.318, 0.691, 0.3173, 0.6968, 0.317, 0.6977, 0.318, 0.691, 0.318, 0.691, 0.3173, 0.6968, 0.3177, 0.6959, 0.318, 0.691, 0.318, 0.691, 0.3193, 0.6914, 0.3208, 0.6869, 0.318, 0.691, 0.318, 0.691, 0.3212, 0.686, 0.3208, 0.6869, 0.318, 0.691, 0.318, 0.691, 0.3193, 0.6914, 0.3177, 0.6959, 0.318, 0.691, 0.318, 0.691, 0.3177, 0.6959, 0.3193, 0.6914, 0.318, 0.691, 0.318, 0.691, 0.5, 0.6796, 0.5014, 0.6754, 0.5025, 0.6992, 0.5021, 0.7003, 0.3371, 0.7085, 0.3326, 0.7211, 0.3376, 0.7205, 0.3413, 0.71, 0.3326, 0.7211, 0.3371, 0.7085, 0.3413, 0.71, 0.3376, 0.7205, 0.3425, 0.6934, 0.3415, 0.696, 0.345, 0.6996, 0.3458, 0.6974, 0.3317, 0.7237, 0.3308, 0.7263, 0.3361, 0.7248, 0.3368, 0.7226, 0.3317, 0.7237, 0.3326, 0.7211, 0.3376, 0.7205, 0.3368, 0.7226, 0.3371, 0.7085, 0.3415, 0.696, 0.345, 0.6996, 0.3413, 0.71, 0.3415, 0.696, 0.3371, 0.7085, 0.3413, 0.71, 0.345, 0.6996, 0.4975, 0.7134, 0.4971, 0.7146, 0.501, 0.7073, 0.501, 0.7073, 0.4842, 0.724, 0.4914, 0.7039, 0.4998, 0.7069, 0.4979, 0.7123, 0.4914, 0.7039, 0.4842, 0.724, 0.4979, 0.7123, 0.4998, 0.7069, 0.5, 0.6796, 0.4985, 0.6838, 0.5017, 0.7015, 0.5021, 0.7003, 0.4914, 0.7039, 0.4985, 0.6838, 0.5017, 0.7015, 0.4998, 0.7069, 0.4828, 0.7282, 0.4842, 0.724, 0.4979, 0.7123, 0.4975, 0.7134, 0.4828, 0.7282, 0.4813, 0.7324, 0.4971, 0.7146, 0.4975, 0.7134, 0.4985, 0.6838, 0.4914, 0.7039, 0.4998, 0.7069, 0.5017, 0.7015, 0.501, 0.7073, 0.501, 0.7073, 0.501, 0.7073, 0.501, 0.7073, 0.501, 0.7073, 0.501, 0.7073, 0.501, 0.7073, 0.501, 0.7073, 0.501, 0.7073, 0.501, 0.7073, 0.501, 0.7073, 0.501, 0.7073, 0.5017, 0.7015, 0.4998, 0.7069, 0.501, 0.7073, 0.501, 0.7073, 0.5021, 0.7003, 0.5025, 0.6992, 0.501, 0.7073, 0.501, 0.7073, 0.4979, 0.7123, 0.4998, 0.7069, 0.501, 0.7073, 0.501, 0.7073, 0.4998, 0.7069, 0.4979, 0.7123, 0.501, 0.7073, 0.501, 0.7073, 0.5021, 0.7003, 0.5017, 0.7015, 0.501, 0.7073, 0.501, 0.7073, 0.4998, 0.7069, 0.5017, 0.7015, 0.501, 0.7073, 0.501, 0.7073, 0.4975, 0.7134, 0.4979, 0.7123, 0.501, 0.7073, 0.501, 0.7073, 0.303, 0.8741, 0.2997, 0.8729, 0.3004, 0.8709, 0.3037, 0.8721, 0.3037, 0.8721, 0.3004, 0.8709, 0.3038, 0.8613, 0.3071, 0.8624, 0.3071, 0.8624, 0.3038, 0.8613, 0.3072, 0.8517, 0.3105, 0.8528, 0.3112, 0.8508, 0.3079, 0.8497, 0.3086, 0.8477, 0.312, 0.8488, 0.3112, 0.8508, 0.3079, 0.8497, 0.3072, 0.8517, 0.3105, 0.8528, 0.3105, 0.8528, 0.3072, 0.8517, 0.3038, 0.8613, 0.3071, 0.8624, 0.3071, 0.8624, 0.3038, 0.8613, 0.3004, 0.8709, 0.3037, 0.8721, 0.303, 0.8741, 0.2997, 0.8729, 0.299, 0.8749, 0.3023, 0.876, 0.329, 0.8833, 0.326, 0.8822, 0.3253, 0.8842, 0.3283, 0.8852, 0.3331, 0.8716, 0.3301, 0.8706, 0.3267, 0.8802, 0.3297, 0.8813, 0.3365, 0.862, 0.3335, 0.861, 0.3301, 0.8706, 0.3331, 0.8716, 0.3372, 0.86, 0.3342, 0.859, 0.3335, 0.861, 0.3365, 0.862, 0.3372, 0.86, 0.3342, 0.859, 0.3349, 0.857, 0.3379, 0.8581, 0.3331, 0.8716, 0.3301, 0.8706, 0.3335, 0.861, 0.3365, 0.862, 0.3297, 0.8813, 0.3267, 0.8802, 0.3301, 0.8706, 0.3331, 0.8716, 0.329, 0.8833, 0.326, 0.8822, 0.3267, 0.8802, 0.3297, 0.8813, 0.3229, 0.8811, 0.3195, 0.8799, 0.3187, 0.8819, 0.3222, 0.8831, 0.327, 0.8695, 0.3236, 0.8683, 0.3202, 0.8779, 0.3236, 0.8791, 0.3304, 0.8599, 0.327, 0.8587, 0.3236, 0.8683, 0.327, 0.8695, 0.3311, 0.8579, 0.3277, 0.8567, 0.327, 0.8587, 0.3304, 0.8599, 0.3311, 0.8579, 0.3277, 0.8567, 0.3284, 0.8547, 0.3318, 0.8559, 0.327, 0.8695, 0.3236, 0.8683, 0.327, 0.8587, 0.3304, 0.8599, 0.3236, 0.8791, 0.3202, 0.8779, 0.3236, 0.8683, 0.327, 0.8695, 0.3229, 0.8811, 0.3195, 0.8799, 0.3202, 0.8779, 0.3236, 0.8791, 0.3162, 0.8787, 0.3129, 0.8776, 0.3122, 0.8795, 0.3155, 0.8807, 0.3203, 0.8671, 0.317, 0.8659, 0.3136, 0.8756, 0.3169, 0.8767, 0.3237, 0.8575, 0.3204, 0.8563, 0.317, 0.8659, 0.3203, 0.8671, 0.3244, 0.8555, 0.3211, 0.8543, 0.3204, 0.8563, 0.3237, 0.8575, 0.3244, 0.8555, 0.3211, 0.8543, 0.3218, 0.8524, 0.3251, 0.8535, 0.3203, 0.8671, 0.317, 0.8659, 0.3204, 0.8563, 0.3237, 0.8575, 0.3169, 0.8767, 0.3136, 0.8756, 0.317, 0.8659, 0.3203, 0.8671, 0.3162, 0.8787, 0.3129, 0.8776, 0.3136, 0.8756, 0.3169, 0.8767, 0.3095, 0.8764, 0.3062, 0.8752, 0.3055, 0.8772, 0.3088, 0.8784, 0.3136, 0.8648, 0.3103, 0.8636, 0.3069, 0.8732, 0.3102, 0.8744, 0.3171, 0.8551, 0.3137, 0.854, 0.3103, 0.8636, 0.3136, 0.8648, 0.3178, 0.8531, 0.3144, 0.852, 0.3137, 0.854, 0.3171, 0.8551, 0.3178, 0.8531, 0.3144, 0.852, 0.3151, 0.85, 0.3185, 0.8512, 0.3136, 0.8648, 0.3103, 0.8636, 0.3137, 0.854, 0.3171, 0.8551, 0.3102, 0.8744, 0.3069, 0.8732, 0.3103, 0.8636, 0.3136, 0.8648, 0.3095, 0.8764, 0.3062, 0.8752, 0.3069, 0.8732, 0.3102, 0.8744, 0.3336, 0.8607, 0.333, 0.8624, 0.3335, 0.861, 0.3342, 0.859, 0.3136, 0.8648, 0.3166, 0.8565, 0.3171, 0.8551, 0.3136, 0.8648, 0.3336, 0.8607, 0.3342, 0.8589, 0.3349, 0.857, 0.3342, 0.859, 0.3172, 0.8548, 0.3178, 0.8531, 0.3185, 0.8512, 0.3178, 0.8531, 0.3301, 0.8706, 0.333, 0.8624, 0.3335, 0.861, 0.3301, 0.8706, 0.3172, 0.8548, 0.3166, 0.8565, 0.3171, 0.8551, 0.3178, 0.8531, 0.3003, 0.8712, 0.3009, 0.8695, 0.3004, 0.8709, 0.2997, 0.8729, 0.32, 0.8782, 0.3194, 0.8799, 0.3187, 0.8819, 0.3195, 0.8799, 0.3272, 0.8788, 0.3301, 0.8706, 0.3301, 0.8706, 0.3267, 0.8802, 0.3166, 0.8565, 0.3136, 0.8648, 0.3136, 0.8648, 0.3171, 0.8551, 0.3236, 0.8683, 0.3206, 0.8765, 0.3202, 0.8779, 0.3236, 0.8683, 0.3266, 0.8805, 0.3272, 0.8788, 0.3267, 0.8802, 0.326, 0.8822, 0.3036, 0.8724, 0.3042, 0.8707, 0.3037, 0.8721, 0.303, 0.8741, 0.3136, 0.8648, 0.3107, 0.873, 0.3102, 0.8744, 0.3136, 0.8648, 0.3265, 0.86, 0.3236, 0.8683, 0.3236, 0.8683, 0.327, 0.8587, 0.3042, 0.8707, 0.3071, 0.8624, 0.3071, 0.8624, 0.3037, 0.8721, 0.3101, 0.8747, 0.3095, 0.8764, 0.3088, 0.8784, 0.3095, 0.8764, 0.3271, 0.8583, 0.3265, 0.86, 0.327, 0.8587, 0.3277, 0.8567, 0.3071, 0.8624, 0.3101, 0.8542, 0.3105, 0.8528, 0.3071, 0.8624, 0.3009, 0.8695, 0.3038, 0.8613, 0.3038, 0.8613, 0.3004, 0.8709, 0.3271, 0.8583, 0.3277, 0.8566, 0.3284, 0.8547, 0.3277, 0.8567, 0.3107, 0.8525, 0.3113, 0.8508, 0.312, 0.8488, 0.3112, 0.8508, 0.3296, 0.8816, 0.3302, 0.8799, 0.3297, 0.8813, 0.329, 0.8833, 0.3236, 0.8683, 0.3265, 0.86, 0.327, 0.8587, 0.3236, 0.8683, 0.3107, 0.8525, 0.3101, 0.8542, 0.3105, 0.8528, 0.3112, 0.8508, 0.3302, 0.8799, 0.3331, 0.8716, 0.3331, 0.8716, 0.3297, 0.8813, 0.3135, 0.8759, 0.3129, 0.8776, 0.3122, 0.8795, 0.3129, 0.8776, 0.3206, 0.8765, 0.3236, 0.8683, 0.3236, 0.8683, 0.3202, 0.8779, 0.3101, 0.8542, 0.3071, 0.8624, 0.3071, 0.8624, 0.3105, 0.8528, 0.3331, 0.8716, 0.336, 0.8634, 0.3365, 0.862, 0.3331, 0.8716, 0.3038, 0.8613, 0.3067, 0.853, 0.3072, 0.8517, 0.3038, 0.8613, 0.317, 0.8659, 0.3141, 0.8742, 0.3136, 0.8756, 0.317, 0.8659, 0.32, 0.8782, 0.3206, 0.8765, 0.3202, 0.8779, 0.3195, 0.8799, 0.3071, 0.8624, 0.3042, 0.8707, 0.3037, 0.8721, 0.3071, 0.8624, 0.3366, 0.8617, 0.3372, 0.86, 0.3379, 0.8581, 0.3372, 0.86, 0.3199, 0.8577, 0.317, 0.8659, 0.317, 0.8659, 0.3204, 0.8563, 0.3036, 0.8724, 0.303, 0.8741, 0.3023, 0.876, 0.303, 0.8741, 0.3366, 0.8617, 0.336, 0.8634, 0.3365, 0.862, 0.3372, 0.86, 0.3205, 0.856, 0.3199, 0.8577, 0.3204, 0.8563, 0.3211, 0.8543, 0.336, 0.8634, 0.3331, 0.8716, 0.3331, 0.8716, 0.3365, 0.862, 0.3372, 0.86, 0.3366, 0.8617, 0.3372, 0.86, 0.3379, 0.8581, 0.3113, 0.8508, 0.3107, 0.8525, 0.3112, 0.8508, 0.312, 0.8488, 0.3265, 0.86, 0.3271, 0.8583, 0.3277, 0.8567, 0.327, 0.8587, 0.3178, 0.8531, 0.3172, 0.8548, 0.3178, 0.8531, 0.3185, 0.8512, 0.333, 0.8624, 0.3336, 0.8607, 0.3342, 0.859, 0.3335, 0.861, 0.3171, 0.8551, 0.3137, 0.854, 0.3144, 0.852, 0.3178, 0.8531, 0.3237, 0.8575, 0.3204, 0.8563, 0.3211, 0.8543, 0.3244, 0.8555, 0.3304, 0.8599, 0.327, 0.8587, 0.3277, 0.8567, 0.3311, 0.8579, 0.3365, 0.862, 0.3335, 0.861, 0.3342, 0.859, 0.3372, 0.86, 0.3105, 0.8528, 0.3072, 0.8517, 0.3079, 0.8497, 0.3112, 0.8508, 0.5017, 0.7015, 0.5021, 0.7003, 0.501, 0.7073, 0.501, 0.7073, 0.4985, 0.6838, 0.5, 0.6796, 0.5021, 0.7003, 0.5017, 0.7015, 0.3215, 0.6851, 0.3212, 0.686, 0.318, 0.691, 0.318, 0.691, 0.3258, 0.6817, 0.3253, 0.6832, 0.3212, 0.686, 0.3215, 0.6851, 0.3297, 0.6803, 0.329, 0.6823, 0.3253, 0.6832, 0.3258, 0.6817, 0.1558, 0.8742, 0.1523, 0.8729, 0.153, 0.871, 0.1565, 0.8723, 0.3067, 0.853, 0.3073, 0.8513, 0.3079, 0.8497, 0.3072, 0.8517, 0.3199, 0.8577, 0.3205, 0.856, 0.3211, 0.8543, 0.3204, 0.8563, 0.1632, 0.8768, 0.1595, 0.8755, 0.1602, 0.8736, 0.1639, 0.8749, 0.3311, 0.8578, 0.3305, 0.8596, 0.3311, 0.8579, 0.3318, 0.8559, 0.1704, 0.8793, 0.1668, 0.8781, 0.1675, 0.8762, 0.1711, 0.8775, 0.3132, 0.8553, 0.3138, 0.8536, 0.3144, 0.852, 0.3137, 0.854, 0.1776, 0.8819, 0.1742, 0.8807, 0.1749, 0.8788, 0.1783, 0.88, 0.3244, 0.8555, 0.3238, 0.8572, 0.3244, 0.8555, 0.3251, 0.8535, 0.3415, 0.696, 0.3181, 0.6877, 0.319, 0.6851, 0.3425, 0.6934, 0.3415, 0.696, 0.3425, 0.6934, 0.3458, 0.6974, 0.345, 0.6996, 0.3211, 0.8543, 0.3205, 0.856, 0.3211, 0.8543, 0.3218, 0.8524, 0.336, 0.8634, 0.3366, 0.8617, 0.3372, 0.86, 0.3365, 0.862, 0.3101, 0.8542, 0.3107, 0.8525, 0.3112, 0.8508, 0.3105, 0.8528, 0.3277, 0.8566, 0.3271, 0.8583, 0.3277, 0.8567, 0.3284, 0.8547, 0.3166, 0.8565, 0.3172, 0.8548, 0.3178, 0.8531, 0.3171, 0.8551, 0.3342, 0.8589, 0.3336, 0.8607, 0.3342, 0.859, 0.3349, 0.857, 0.3185, 0.8512, 0.3151, 0.85, 0.3144, 0.852, 0.3178, 0.8531, 0.3251, 0.8535, 0.3218, 0.8524, 0.3211, 0.8543, 0.3244, 0.8555, 0.3318, 0.8559, 0.3284, 0.8547, 0.3277, 0.8567, 0.3311, 0.8579, 0.3379, 0.8581, 0.3349, 0.857, 0.3342, 0.859, 0.3372, 0.86, 0.312, 0.8488, 0.3086, 0.8477, 0.3079, 0.8497, 0.3112, 0.8508, 0.5025, 0.6992, 0.5021, 0.7003, 0.501, 0.7073, 0.501, 0.7073, 0.5014, 0.6754, 0.5, 0.6796, 0.5021, 0.7003, 0.5025, 0.6992, 0.3434, 0.6908, 0.3425, 0.6934, 0.3458, 0.6974, 0.3465, 0.6953, 0.3247, 0.6848, 0.3253, 0.6832, 0.3212, 0.686, 0.3208, 0.6869, 0.3208, 0.6869, 0.3212, 0.686, 0.318, 0.691, 0.318, 0.691, 0.3283, 0.6842, 0.329, 0.6823, 0.3253, 0.6832, 0.3247, 0.6848, 0.303, 0.8741, 0.3036, 0.8724, 0.3031, 0.874, 0.3024, 0.8759, 0.3107, 0.8525, 0.3113, 0.8508, 0.3119, 0.849, 0.3112, 0.8509, 0.3079, 0.8496, 0.3073, 0.8513, 0.3079, 0.8497, 0.3086, 0.8477, 0.3299, 0.8613, 0.3305, 0.8596, 0.3311, 0.8579, 0.3304, 0.8599, 0.3178, 0.8531, 0.3172, 0.8548, 0.3177, 0.8532, 0.3184, 0.8513, 0.3144, 0.8519, 0.3138, 0.8536, 0.3144, 0.852, 0.3151, 0.85, 0.3238, 0.8572, 0.3271, 0.8583, 0.3276, 0.8568, 0.3244, 0.8556, 0.3232, 0.8589, 0.3238, 0.8572, 0.3244, 0.8555, 0.3237, 0.8575, 0.3434, 0.6908, 0.3199, 0.6825, 0.319, 0.6851, 0.3425, 0.6934, 0.3141, 0.8742, 0.3135, 0.8759, 0.3129, 0.8776, 0.3136, 0.8756, 0.329, 0.8833, 0.3296, 0.8816, 0.329, 0.8833, 0.3283, 0.8852, 0.303, 0.8741, 0.3036, 0.8724, 0.303, 0.8741, 0.3023, 0.876, 0.3206, 0.8765, 0.32, 0.8782, 0.3195, 0.8799, 0.3202, 0.8779, 0.3102, 0.8744, 0.3069, 0.8732, 0.3062, 0.8752, 0.3095, 0.8764, 0.3169, 0.8767, 0.3136, 0.8756, 0.3129, 0.8776, 0.3162, 0.8787, 0.3236, 0.8791, 0.3202, 0.8779, 0.3195, 0.8799, 0.3229, 0.8811, 0.3297, 0.8813, 0.3267, 0.8802, 0.326, 0.8822, 0.329, 0.8833, 0.3037, 0.8721, 0.3004, 0.8709, 0.2997, 0.8729, 0.303, 0.8741, 0.4842, 0.724, 0.4828, 0.7282, 0.4975, 0.7134, 0.4979, 0.7123, 0.4979, 0.7123, 0.4975, 0.7134, 0.501, 0.7073, 0.501, 0.7073, 0.3326, 0.7211, 0.3317, 0.7237, 0.3368, 0.7226, 0.3376, 0.7205, 0.317, 0.6977, 0.3173, 0.6968, 0.318, 0.691, 0.318, 0.691, 0.3204, 0.7066, 0.321, 0.7046, 0.3188, 0.7016, 0.3182, 0.7031, 0.3182, 0.7031, 0.3188, 0.7016, 0.3173, 0.6968, 0.317, 0.6977, 0.1494, 0.8923, 0.1459, 0.8911, 0.1452, 0.8929, 0.1487, 0.8942, 0.3229, 0.8811, 0.3235, 0.8794, 0.3229, 0.8811, 0.3222, 0.8831, 0.3074, 0.8718, 0.3068, 0.8735, 0.3062, 0.8752, 0.3069, 0.8732, 0.1568, 0.8949, 0.1531, 0.8936, 0.1524, 0.8955, 0.1561, 0.8968, 0.164, 0.8975, 0.1604, 0.8962, 0.1597, 0.8981, 0.1633, 0.8993, 0.3162, 0.8788, 0.3168, 0.8771, 0.3162, 0.8787, 0.3155, 0.8807, 0.1712, 0.9, 0.1678, 0.8988, 0.1671, 0.9007, 0.1705, 0.9019, 0.3272, 0.8788, 0.3266, 0.8805, 0.326, 0.8822, 0.3267, 0.8802, 0.3326, 0.7211, 0.3092, 0.7128, 0.3082, 0.7154, 0.3317, 0.7237, 0.3009, 0.8695, 0.3003, 0.8712, 0.2997, 0.8729, 0.3004, 0.8709, 0.3095, 0.8764, 0.3101, 0.8747, 0.3095, 0.8764, 0.3088, 0.8784, 0.3042, 0.8707, 0.3036, 0.8724, 0.303, 0.8741, 0.3037, 0.8721, 0.3194, 0.8799, 0.32, 0.8782, 0.3195, 0.8799, 0.3187, 0.8819, 0.3107, 0.873, 0.3101, 0.8747, 0.3095, 0.8764, 0.3102, 0.8744, 0.326, 0.8822, 0.3266, 0.8805, 0.326, 0.8822, 0.3253, 0.8842, 0.2997, 0.8729, 0.3003, 0.8712, 0.2997, 0.8729, 0.299, 0.8749, 0.3088, 0.8784, 0.3055, 0.8772, 0.3062, 0.8752, 0.3095, 0.8764, 0.3155, 0.8807, 0.3122, 0.8795, 0.3129, 0.8776, 0.3162, 0.8787, 0.3222, 0.8831, 0.3187, 0.8819, 0.3195, 0.8799, 0.3229, 0.8811, 0.3283, 0.8852, 0.3253, 0.8842, 0.326, 0.8822, 0.329, 0.8833, 0.3023, 0.876, 0.299, 0.8749, 0.2997, 0.8729, 0.303, 0.8741, 0.4971, 0.7146, 0.4975, 0.7134, 0.501, 0.7073, 0.501, 0.7073, 0.4813, 0.7324, 0.4828, 0.7282, 0.4975, 0.7134, 0.4971, 0.7146, 0.3308, 0.7263, 0.3317, 0.7237, 0.3368, 0.7226, 0.3361, 0.7248, 0.3177, 0.6959, 0.3173, 0.6968, 0.318, 0.691, 0.318, 0.691, 0.3194, 0.7, 0.3188, 0.7016, 0.3173, 0.6968, 0.3177, 0.6959, 0.3217, 0.7027, 0.321, 0.7046, 0.3188, 0.7016, 0.3194, 0.7, 0.3068, 0.8735, 0.3062, 0.8752, 0.3055, 0.8771, 0.3062, 0.8751, 0.3302, 0.8799, 0.3296, 0.8816, 0.329, 0.8833, 0.3297, 0.8813, 0.3168, 0.8771, 0.3162, 0.8788, 0.3155, 0.8806, 0.3162, 0.8786, 0.3129, 0.8776, 0.3135, 0.8759, 0.3129, 0.8776, 0.3122, 0.8795, 0.3271, 0.8583, 0.3238, 0.8572, 0.3244, 0.8556, 0.3276, 0.8568, 0.3266, 0.8805, 0.3235, 0.8794, 0.3229, 0.881, 0.326, 0.8821, 0.3241, 0.8777, 0.3235, 0.8794, 0.3229, 0.8811, 0.3236, 0.8791, 0.3062, 0.8752, 0.3068, 0.8735, 0.3062, 0.8752, 0.3055, 0.8772, 0.3308, 0.7263, 0.3073, 0.718, 0.3082, 0.7154, 0.3317, 0.7237, 0.3174, 0.8754, 0.3168, 0.8771, 0.3162, 0.8787, 0.3169, 0.8767, 0.326, 0.8821, 0.3229, 0.881, 0.3222, 0.883, 0.3253, 0.8841, 0.3342, 0.8591, 0.3311, 0.858, 0.3318, 0.856, 0.3349, 0.8571, 0.3195, 0.8798, 0.3162, 0.8786, 0.3155, 0.8806, 0.3188, 0.8818, 0.3276, 0.8568, 0.3244, 0.8556, 0.3251, 0.8536, 0.3283, 0.8548, 0.3129, 0.8775, 0.3096, 0.8763, 0.3089, 0.8782, 0.3122, 0.8794, 0.3211, 0.8544, 0.3177, 0.8532, 0.3184, 0.8513, 0.3218, 0.8525, 0.3062, 0.8751, 0.3031, 0.874, 0.3024, 0.8759, 0.3055, 0.8771, 0.3144, 0.8521, 0.3112, 0.8509, 0.3119, 0.849, 0.3151, 0.8501, 0.3151, 0.8501, 0.3119, 0.849, 0.3112, 0.8509, 0.3144, 0.8521, 0.3218, 0.8525, 0.3184, 0.8513, 0.3177, 0.8532, 0.3211, 0.8544, 0.3283, 0.8548, 0.3251, 0.8536, 0.3244, 0.8556, 0.3276, 0.8568, 0.3349, 0.8571, 0.3318, 0.856, 0.3311, 0.858, 0.3342, 0.8591, 0.3055, 0.8771, 0.3024, 0.8759, 0.3031, 0.874, 0.3062, 0.8751, 0.3122, 0.8794, 0.3089, 0.8782, 0.3096, 0.8763, 0.3129, 0.8775, 0.3188, 0.8818, 0.3155, 0.8806, 0.3162, 0.8786, 0.3195, 0.8798, 0.3253, 0.8841, 0.3222, 0.883, 0.3229, 0.881, 0.326, 0.8821, 0.326, 0.8822, 0.3266, 0.8805, 0.326, 0.8821, 0.3253, 0.8841, 0.3211, 0.8543, 0.3205, 0.856, 0.3211, 0.8544, 0.3218, 0.8525, 0.3068, 0.8735, 0.3036, 0.8724, 0.3031, 0.874, 0.3062, 0.8751, 0.3036, 0.8724, 0.3068, 0.8735, 0.3062, 0.8751, 0.3031, 0.874, 0.3266, 0.8805, 0.326, 0.8822, 0.3253, 0.8841, 0.326, 0.8821, 0.3062, 0.8752, 0.3068, 0.8735, 0.3062, 0.8751, 0.3055, 0.8771, 0.3138, 0.8536, 0.3107, 0.8525, 0.3112, 0.8509, 0.3144, 0.8521, 0.3235, 0.8794, 0.3229, 0.8811, 0.3222, 0.883, 0.3229, 0.881, 0.3229, 0.8811, 0.3235, 0.8794, 0.3229, 0.881, 0.3222, 0.883, 0.3336, 0.8607, 0.3342, 0.8589, 0.3349, 0.8571, 0.3342, 0.8591, 0.3172, 0.8548, 0.3178, 0.8531, 0.3184, 0.8513, 0.3177, 0.8532, 0.3101, 0.8747, 0.3135, 0.8759, 0.3129, 0.8775, 0.3096, 0.8763, 0.32, 0.8782, 0.3194, 0.8799, 0.3188, 0.8818, 0.3195, 0.8798, 0.3107, 0.8525, 0.3138, 0.8536, 0.3144, 0.8521, 0.3112, 0.8509, 0.3342, 0.8589, 0.3336, 0.8607, 0.3342, 0.8591, 0.3349, 0.8571, 0.3311, 0.8578, 0.3305, 0.8596, 0.3311, 0.858, 0.3318, 0.856, 0.3135, 0.8759, 0.3101, 0.8747, 0.3096, 0.8763, 0.3129, 0.8775, 0.3036, 0.8724, 0.303, 0.8741, 0.3024, 0.8759, 0.3031, 0.874, 0.3162, 0.8788, 0.3168, 0.8771, 0.3162, 0.8786, 0.3155, 0.8806, 0.3172, 0.8548, 0.3205, 0.856, 0.3211, 0.8544, 0.3177, 0.8532, 0.3271, 0.8583, 0.3277, 0.8566, 0.3283, 0.8548, 0.3276, 0.8568, 0.3194, 0.8799, 0.32, 0.8782, 0.3195, 0.8798, 0.3188, 0.8818, 0.32, 0.8782, 0.3168, 0.8771, 0.3162, 0.8786, 0.3195, 0.8798, 0.3205, 0.856, 0.3172, 0.8548, 0.3177, 0.8532, 0.3211, 0.8544, 0.3168, 0.8771, 0.32, 0.8782, 0.3195, 0.8798, 0.3162, 0.8786, 0.3135, 0.8759, 0.3129, 0.8776, 0.3122, 0.8794, 0.3129, 0.8775, 0.3244, 0.8555, 0.3238, 0.8572, 0.3244, 0.8556, 0.3251, 0.8536, 0.3144, 0.8519, 0.3138, 0.8536, 0.3144, 0.8521, 0.3151, 0.8501, 0.3305, 0.8596, 0.3311, 0.8578, 0.3318, 0.856, 0.3311, 0.858, 0.3235, 0.8794, 0.3266, 0.8805, 0.326, 0.8821, 0.3229, 0.881, 0.3095, 0.8764, 0.3101, 0.8747, 0.3096, 0.8763, 0.3089, 0.8782, 0.3205, 0.856, 0.3211, 0.8543, 0.3218, 0.8525, 0.3211, 0.8544, 0.5102, 0.8978, 0.5102, 0.9034, 0.5102, 0.8995, 0.5102, 0.8947, 0.5102, 0.8995, 0.4953, 0.8995, 0.4953, 0.8876, 0.5102, 0.8876, 0.5102, 0.8978, 0.5102, 0.8947, 0.4953, 0.8947, 0.4953, 0.8978, 0.5102, 0.8995, 0.5102, 0.9034, 0.4953, 0.9034, 0.4953, 0.8995, 0.4953, 0.8947, 0.4953, 0.8995, 0.4953, 0.9034, 0.4953, 0.8978, 0.5102, 0.8876, 0.4953, 0.8876, 0.4953, 0.8722, 0.5102, 0.8722, 0.5102, 0.8947, 0.5102, 0.8995, 0.5102, 0.8876, 0.5102, 0.8859, 0.4953, 0.8995, 0.4953, 0.8947, 0.4953, 0.8859, 0.4953, 0.8876, 0.4953, 0.8947, 0.5102, 0.8947, 0.5102, 0.8859, 0.4953, 0.8859, 0.4953, 0.8722, 0.4953, 0.872, 0.4953, 0.8526, 0.4953, 0.8527, 0.5102, 0.8859, 0.5102, 0.8876, 0.5102, 0.8722, 0.5102, 0.872, 0.4953, 0.8876, 0.4953, 0.8859, 0.4953, 0.872, 0.4953, 0.8722, 0.4953, 0.8859, 0.5102, 0.8859, 0.5102, 0.872, 0.4953, 0.872, 0.5102, 0.8526, 0.5102, 0.8527, 0.4953, 0.8527, 0.4953, 0.8526, 0.4953, 0.872, 0.5102, 0.872, 0.5102, 0.8526, 0.4953, 0.8526, 0.5102, 0.8722, 0.4953, 0.8722, 0.4953, 0.8527, 0.5102, 0.8527, 0.5102, 0.872, 0.5102, 0.8722, 0.5102, 0.8527, 0.5102, 0.8526, 0.5102, 0.8978, 0.5102, 0.8947, 0.5102, 0.8995, 0.5102, 0.9034, 0.5102, 0.8995, 0.5102, 0.8876, 0.4953, 0.8876, 0.4953, 0.8995, 0.5102, 0.8978, 0.4953, 0.8978, 0.4953, 0.8947, 0.5102, 0.8947, 0.5102, 0.8995, 0.4953, 0.8995, 0.4953, 0.9034, 0.5102, 0.9034, 0.4953, 0.8947, 0.4953, 0.8978, 0.4953, 0.9034, 0.4953, 0.8995, 0.5102, 0.8876, 0.5102, 0.8722, 0.4953, 0.8722, 0.4953, 0.8876, 0.5102, 0.8947, 0.5102, 0.8859, 0.5102, 0.8876, 0.5102, 0.8995, 0.4953, 0.8995, 0.4953, 0.8876, 0.4953, 0.8859, 0.4953, 0.8947, 0.4953, 0.8947, 0.4953, 0.8859, 0.5102, 0.8859, 0.5102, 0.8947, 0.4953, 0.8722, 0.4953, 0.8527, 0.4953, 0.8526, 0.4953, 0.872, 0.5102, 0.8859, 0.5102, 0.872, 0.5102, 0.8722, 0.5102, 0.8876, 0.4953, 0.8876, 0.4953, 0.8722, 0.4953, 0.872, 0.4953, 0.8859, 0.4953, 0.8859, 0.4953, 0.872, 0.5102, 0.872, 0.5102, 0.8859, 0.5102, 0.8526, 0.4953, 0.8526, 0.4953, 0.8527, 0.5102, 0.8527, 0.4953, 0.872, 0.4953, 0.8526, 0.5102, 0.8526, 0.5102, 0.872, 0.5102, 0.8722, 0.5102, 0.8527, 0.4953, 0.8527, 0.4953, 0.8722, 0.5102, 0.872, 0.5102, 0.8526, 0.5102, 0.8527, 0.5102, 0.8722, 0.1496, 0.7116, 0.182, 0.7116, 0.182, 0.7097, 0.1496, 0.7097, 0.1496, 0.7097, 0.182, 0.7097, 0.182, 0.7097, 0.1496, 0.7097, 0.1496, 0.7097, 0.182, 0.7097, 0.182, 0.7116, 0.1496, 0.7116, 0.1496, 0.7116, 0.182, 0.7116, 0.182, 0.7134, 0.1496, 0.7134, 0.182, 0.7097, 0.182, 0.7116, 0.182, 0.7134, 0.182, 0.7134, 0.182, 0.7116, 0.182, 0.7097, 0.1496, 0.7134, 0.182, 0.7134, 0.182, 0.7134, 0.1496, 0.7134, 0.1496, 0.7134, 0.182, 0.7134, 0.182, 0.7116, 0.1496, 0.7116, 0.1496, 0.7116, 0.1496, 0.7097, 0.1496, 0.7097, 0.1496, 0.7116, 0.1496, 0.7134, 0.1496, 0.7134, 0.6836, 0.8666, 0.6836, 0.9082, 0.6781, 0.9082, 0.6781, 0.8666, 0.6781, 0.8666, 0.6781, 0.9082, 0.6672, 0.9082, 0.6672, 0.8666, 0.6672, 0.8666, 0.6672, 0.9082, 0.6618, 0.9082, 0.6618, 0.8666, 0.6618, 0.8666, 0.6618, 0.9082, 0.6672, 0.9082, 0.6672, 0.8666, 0.6781, 0.9082, 0.6836, 0.9082, 0.6781, 0.9082, 0.6672, 0.9082, 0.6618, 0.9082, 0.6672, 0.9082, 0.6672, 0.8666, 0.6672, 0.9082, 0.6781, 0.9082, 0.6781, 0.8666, 0.6781, 0.8666, 0.6781, 0.9082, 0.6836, 0.9082, 0.6836, 0.8666, 0.6836, 0.8666, 0.6781, 0.8666, 0.6672, 0.8666, 0.6618, 0.8666, 0.6672, 0.8666, 0.6781, 0.8666])
me_cylinder_002.materials.append(mat_material)
me_cylinder_002.update()

# ---- objects
ob_cylinder = bpy.data.objects.new('Cylinder', me_cylinder_002)

# ---- transforms, parenting, visibility, modifiers, constraints
ob_cylinder.location = (0.0, 0.0, 2.113)
ob_cylinder.scale = (0.1957, 0.1957, 0.3729)

# ---- collection membership
col_collection.objects.link(ob_cylinder)

# ---- scene / render settings (as saved in the file)
scene.frame_start = 1; scene.frame_end = 250; scene.frame_set(1)
scene.render.engine = 'BLENDER_EEVEE_NEXT'
scene.cycles.sampling_pattern = 'TABULATED_SOBOL'
scene.cycles.use_light_tree = False
scene.view_settings.view_transform = 'Filmic'
bpy.context.view_layer.update()

# ---- added for rendering (the .blend has no active camera and no usable light): camera, sun
cam_auto = bpy.data.cameras.new('AutoCamera')
cam_auto.lens = 50.0
cam_auto.sensor_width = 36.0
cam_auto.clip_end = 1000.0
ob_auto_camera = bpy.data.objects.new('AutoCamera', cam_auto)
scene.collection.objects.link(ob_auto_camera)
ob_auto_camera.location = (6.62858, -8.74919, 5.51935)
ob_auto_camera.rotation_euler = (1.09748, -7.21219e-08, 0.694738)
scene.camera = ob_auto_camera
light_auto_sun = bpy.data.lights.new('AutoSun', 'SUN')
light_auto_sun.energy = 3.0
light_auto_sun.angle = 0.0523599
ob_auto_sun = bpy.data.objects.new('AutoSun', light_auto_sun)
scene.collection.objects.link(ob_auto_sun)
ob_auto_sun.rotation_euler = (0.872665, 0.174533, 0.523599)
bpy.context.view_layer.update()
